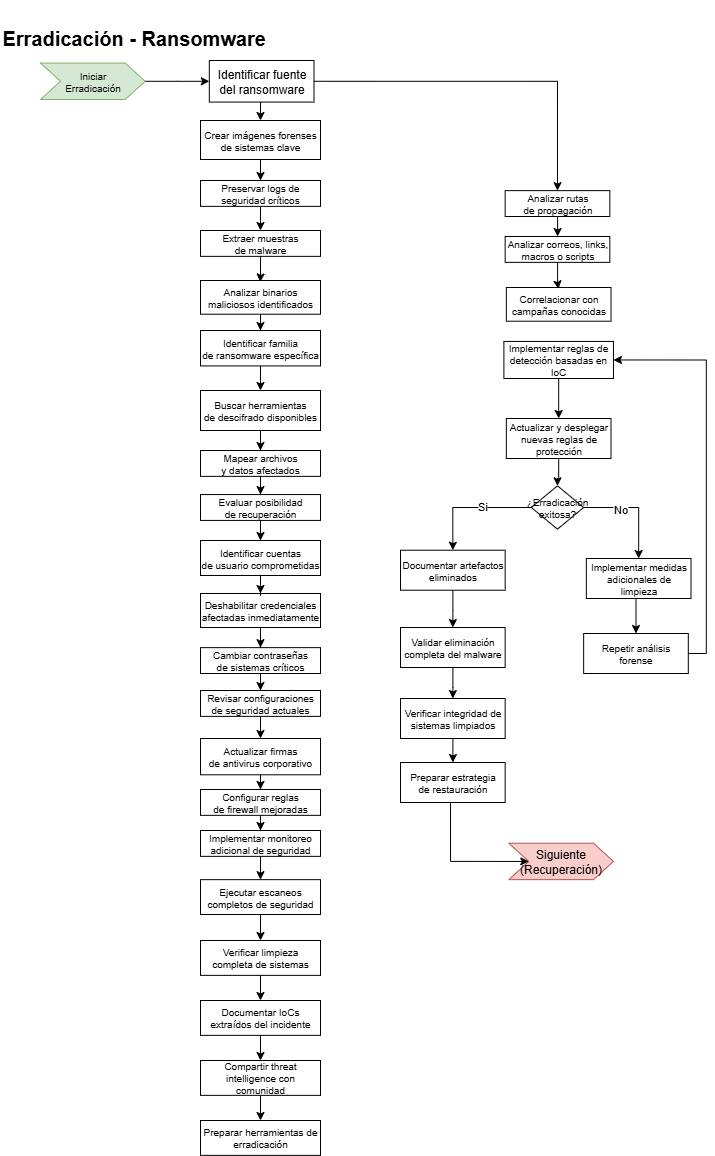

The diagram above was exported from draw.io. Its source (the exported page's mxGraphModel, read from the mxfile embedded in the PNG):
<mxGraphModel dx="1191" dy="617" grid="1" gridSize="10" guides="1" tooltips="1" connect="1" arrows="1" fold="1" page="1" pageScale="1" pageWidth="827" pageHeight="1169" math="0" shadow="0">
  <root>
    <mxCell id="0" />
    <mxCell id="1" parent="0" />
    <mxCell id="rC4SFHtQVeHaG266sxSN-1" value="&lt;h1&gt;&lt;font style=&quot;font-size: 20px;&quot;&gt;Erradicación - Ransomware&lt;/font&gt;&lt;/h1&gt;" style="text;whiteSpace=wrap;html=1;" parent="1" vertex="1">
      <mxGeometry width="369.63" height="50" as="geometry" />
    </mxCell>
    <mxCell id="rC4SFHtQVeHaG266sxSN-2" style="edgeStyle=orthogonalEdgeStyle;rounded=0;orthogonalLoop=1;jettySize=auto;html=1;fontSize=10;" parent="1" source="rC4SFHtQVeHaG266sxSN-3" target="rC4SFHtQVeHaG266sxSN-6" edge="1">
      <mxGeometry relative="1" as="geometry" />
    </mxCell>
    <mxCell id="rC4SFHtQVeHaG266sxSN-3" value="&lt;font&gt;Iniciar &lt;br&gt;Erradicación&lt;/font&gt;" style="shape=step;perimeter=stepPerimeter;whiteSpace=wrap;html=1;fixedSize=1;fontSize=10;fillColor=#d5e8d4;strokeColor=#82b366;" parent="1" vertex="1">
      <mxGeometry x="40" y="62.56000000000006" width="104.66311559667322" height="36.44397229238258" as="geometry" />
    </mxCell>
    <mxCell id="B5_pTmIHUYil4pDu1Okn-1" style="edgeStyle=orthogonalEdgeStyle;rounded=0;orthogonalLoop=1;jettySize=auto;html=1;exitX=0.5;exitY=1;exitDx=0;exitDy=0;entryX=0.5;entryY=0;entryDx=0;entryDy=0;" parent="1" source="rC4SFHtQVeHaG266sxSN-6" target="rC4SFHtQVeHaG266sxSN-26" edge="1">
      <mxGeometry relative="1" as="geometry" />
    </mxCell>
    <mxCell id="rC4SFHtQVeHaG266sxSN-6" value="&lt;span style=&quot;font-size: 12px;&quot;&gt;Identificar fuente&lt;/span&gt;&lt;br style=&quot;padding: 0px; margin: 0px; font-size: 12px;&quot;&gt;&lt;span style=&quot;font-size: 12px;&quot;&gt;del ransomware&lt;/span&gt;" style="whiteSpace=wrap;html=1;fontSize=10;" parent="1" vertex="1">
      <mxGeometry x="208.81999999999994" y="60" width="104.66" height="41.57" as="geometry" />
    </mxCell>
    <mxCell id="rC4SFHtQVeHaG266sxSN-20" style="edgeStyle=orthogonalEdgeStyle;rounded=0;orthogonalLoop=1;jettySize=auto;html=1;entryX=0;entryY=0.5;entryDx=0;entryDy=0;exitX=0;exitY=0.5;exitDx=0;exitDy=0;" parent="1" edge="1">
      <mxGeometry relative="1" as="geometry">
        <Array as="points">
          <mxPoint x="50" y="1043" />
          <mxPoint x="50" y="784" />
        </Array>
        <mxPoint x="210.78999999999996" y="783.9200000000001" as="targetPoint" />
      </mxGeometry>
    </mxCell>
    <mxCell id="rC4SFHtQVeHaG266sxSN-25" style="edgeStyle=orthogonalEdgeStyle;rounded=0;orthogonalLoop=1;jettySize=auto;html=1;entryX=0.5;entryY=0;entryDx=0;entryDy=0;" parent="1" source="rC4SFHtQVeHaG266sxSN-26" target="rC4SFHtQVeHaG266sxSN-28" edge="1">
      <mxGeometry relative="1" as="geometry" />
    </mxCell>
    <mxCell id="rC4SFHtQVeHaG266sxSN-26" value="Crear imágenes forenses de sistemas clave" style="whiteSpace=wrap;html=1;fontSize=10;" parent="1" vertex="1">
      <mxGeometry x="200" y="120" width="120" height="39" as="geometry" />
    </mxCell>
    <mxCell id="rC4SFHtQVeHaG266sxSN-27" style="edgeStyle=orthogonalEdgeStyle;rounded=0;orthogonalLoop=1;jettySize=auto;html=1;entryX=0.5;entryY=0;entryDx=0;entryDy=0;" parent="1" source="rC4SFHtQVeHaG266sxSN-28" target="rC4SFHtQVeHaG266sxSN-29" edge="1">
      <mxGeometry relative="1" as="geometry" />
    </mxCell>
    <mxCell id="rC4SFHtQVeHaG266sxSN-28" value="Preservar logs de&lt;br style=&quot;padding: 0px; margin: 0px;&quot;&gt;seguridad críticos" style="whiteSpace=wrap;html=1;fontSize=10;" parent="1" vertex="1">
      <mxGeometry x="200" y="180" width="120" height="25.86" as="geometry" />
    </mxCell>
    <mxCell id="rC4SFHtQVeHaG266sxSN-29" value="&lt;div&gt;Extraer muestras&lt;/div&gt;&lt;div&gt;de malware&lt;/div&gt;" style="whiteSpace=wrap;html=1;fontSize=10;" parent="1" vertex="1">
      <mxGeometry x="200" y="230" width="120" height="25.86" as="geometry" />
    </mxCell>
    <mxCell id="rC4SFHtQVeHaG266sxSN-30" style="edgeStyle=orthogonalEdgeStyle;rounded=0;orthogonalLoop=1;jettySize=auto;html=1;entryX=0.5;entryY=0;entryDx=0;entryDy=0;" parent="1" source="rC4SFHtQVeHaG266sxSN-31" target="rC4SFHtQVeHaG266sxSN-33" edge="1">
      <mxGeometry relative="1" as="geometry" />
    </mxCell>
    <mxCell id="rC4SFHtQVeHaG266sxSN-31" value="&lt;div&gt;Analizar binarios&lt;/div&gt;&lt;div&gt;maliciosos identificados&lt;/div&gt;" style="whiteSpace=wrap;html=1;fontSize=10;" parent="1" vertex="1">
      <mxGeometry x="200" y="280" width="120" height="33.71" as="geometry" />
    </mxCell>
    <mxCell id="rC4SFHtQVeHaG266sxSN-32" style="edgeStyle=orthogonalEdgeStyle;rounded=0;orthogonalLoop=1;jettySize=auto;html=1;entryX=0.5;entryY=0;entryDx=0;entryDy=0;" parent="1" source="rC4SFHtQVeHaG266sxSN-33" target="rC4SFHtQVeHaG266sxSN-35" edge="1">
      <mxGeometry relative="1" as="geometry" />
    </mxCell>
    <mxCell id="rC4SFHtQVeHaG266sxSN-33" value="&lt;div&gt;Identificar familia&lt;/div&gt;&lt;div&gt;de ransomware específica&lt;/div&gt;" style="whiteSpace=wrap;html=1;fontSize=10;" parent="1" vertex="1">
      <mxGeometry x="200" y="330" width="120" height="35.43" as="geometry" />
    </mxCell>
    <mxCell id="rC4SFHtQVeHaG266sxSN-34" style="edgeStyle=orthogonalEdgeStyle;rounded=0;orthogonalLoop=1;jettySize=auto;html=1;entryX=0.5;entryY=0;entryDx=0;entryDy=0;" parent="1" source="rC4SFHtQVeHaG266sxSN-35" target="rC4SFHtQVeHaG266sxSN-37" edge="1">
      <mxGeometry relative="1" as="geometry" />
    </mxCell>
    <mxCell id="rC4SFHtQVeHaG266sxSN-35" value="Buscar herramientas&lt;br style=&quot;padding: 0px; margin: 0px;&quot;&gt;de descifrado disponibles" style="whiteSpace=wrap;html=1;fontSize=10;" parent="1" vertex="1">
      <mxGeometry x="200" y="390" width="120" height="40" as="geometry" />
    </mxCell>
    <mxCell id="rC4SFHtQVeHaG266sxSN-36" style="edgeStyle=orthogonalEdgeStyle;rounded=0;orthogonalLoop=1;jettySize=auto;html=1;entryX=0.5;entryY=0;entryDx=0;entryDy=0;" parent="1" source="rC4SFHtQVeHaG266sxSN-37" target="rC4SFHtQVeHaG266sxSN-46" edge="1">
      <mxGeometry relative="1" as="geometry" />
    </mxCell>
    <mxCell id="rC4SFHtQVeHaG266sxSN-37" value="Mapear archivos&lt;br style=&quot;padding: 0px; margin: 0px;&quot;&gt;y datos afectados" style="whiteSpace=wrap;html=1;fontSize=10;" parent="1" vertex="1">
      <mxGeometry x="200" y="450" width="120" height="25.86" as="geometry" />
    </mxCell>
    <mxCell id="rC4SFHtQVeHaG266sxSN-38" style="edgeStyle=orthogonalEdgeStyle;rounded=0;orthogonalLoop=1;jettySize=auto;html=1;entryX=0.498;entryY=0.044;entryDx=0;entryDy=0;entryPerimeter=0;" parent="1" source="rC4SFHtQVeHaG266sxSN-29" target="rC4SFHtQVeHaG266sxSN-31" edge="1">
      <mxGeometry relative="1" as="geometry" />
    </mxCell>
    <mxCell id="rC4SFHtQVeHaG266sxSN-39" style="edgeStyle=orthogonalEdgeStyle;rounded=0;orthogonalLoop=1;jettySize=auto;html=1;entryX=0.5;entryY=0;entryDx=0;entryDy=0;" parent="1" source="rC4SFHtQVeHaG266sxSN-40" target="rC4SFHtQVeHaG266sxSN-77" edge="1">
      <mxGeometry relative="1" as="geometry" />
    </mxCell>
    <mxCell id="rC4SFHtQVeHaG266sxSN-40" value="&lt;div&gt;Cambiar contraseñas&lt;/div&gt;&lt;div&gt;de sistemas críticos&lt;/div&gt;" style="whiteSpace=wrap;html=1;fontSize=10;" parent="1" vertex="1">
      <mxGeometry x="200" y="647.14" width="120" height="25.86" as="geometry" />
    </mxCell>
    <mxCell id="rC4SFHtQVeHaG266sxSN-41" style="edgeStyle=orthogonalEdgeStyle;rounded=0;orthogonalLoop=1;jettySize=auto;html=1;entryX=0.5;entryY=0;entryDx=0;entryDy=0;" parent="1" source="rC4SFHtQVeHaG266sxSN-42" target="rC4SFHtQVeHaG266sxSN-40" edge="1">
      <mxGeometry relative="1" as="geometry" />
    </mxCell>
    <mxCell id="rC4SFHtQVeHaG266sxSN-42" value="&lt;div&gt;Deshabilitar credenciales&lt;/div&gt;&lt;div&gt;afectadas inmediatamente&lt;/div&gt;" style="whiteSpace=wrap;html=1;fontSize=10;" parent="1" vertex="1">
      <mxGeometry x="200" y="592.99" width="120" height="34.01" as="geometry" />
    </mxCell>
    <mxCell id="-MVvS5XaQWcT3KtNj3Ij-33" style="edgeStyle=orthogonalEdgeStyle;rounded=0;orthogonalLoop=1;jettySize=auto;html=1;entryX=0.5;entryY=0;entryDx=0;entryDy=0;" parent="1" source="rC4SFHtQVeHaG266sxSN-44" target="rC4SFHtQVeHaG266sxSN-42" edge="1">
      <mxGeometry relative="1" as="geometry" />
    </mxCell>
    <mxCell id="rC4SFHtQVeHaG266sxSN-44" value="Identificar cuentas&lt;br style=&quot;padding: 0px; margin: 0px;&quot;&gt;de usuario comprometidas" style="whiteSpace=wrap;html=1;fontSize=10;" parent="1" vertex="1">
      <mxGeometry x="200" y="540" width="120" height="35" as="geometry" />
    </mxCell>
    <mxCell id="-MVvS5XaQWcT3KtNj3Ij-32" style="edgeStyle=orthogonalEdgeStyle;rounded=0;orthogonalLoop=1;jettySize=auto;html=1;entryX=0.5;entryY=0;entryDx=0;entryDy=0;" parent="1" source="rC4SFHtQVeHaG266sxSN-46" target="rC4SFHtQVeHaG266sxSN-44" edge="1">
      <mxGeometry relative="1" as="geometry" />
    </mxCell>
    <mxCell id="rC4SFHtQVeHaG266sxSN-46" value="Evaluar posibilidad&lt;br style=&quot;padding: 0px; margin: 0px;&quot;&gt;de recuperación" style="whiteSpace=wrap;html=1;fontSize=10;" parent="1" vertex="1">
      <mxGeometry x="200" y="494.06" width="120" height="25.86" as="geometry" />
    </mxCell>
    <mxCell id="rC4SFHtQVeHaG266sxSN-47" value="&lt;span style=&quot;font-size: 12px;&quot;&gt;Siguiente (Recuperación)&lt;/span&gt;" style="shape=step;perimeter=stepPerimeter;whiteSpace=wrap;html=1;fixedSize=1;fontSize=10;fillColor=#f8cecc;strokeColor=#b85450;" parent="1" vertex="1">
      <mxGeometry x="508.3" y="842.7099999999998" width="104.66311559667322" height="36.44397229238258" as="geometry" />
    </mxCell>
    <mxCell id="rC4SFHtQVeHaG266sxSN-76" style="edgeStyle=orthogonalEdgeStyle;rounded=0;orthogonalLoop=1;jettySize=auto;html=1;entryX=0.5;entryY=0;entryDx=0;entryDy=0;" parent="1" source="rC4SFHtQVeHaG266sxSN-77" target="rC4SFHtQVeHaG266sxSN-79" edge="1">
      <mxGeometry relative="1" as="geometry" />
    </mxCell>
    <mxCell id="rC4SFHtQVeHaG266sxSN-77" value="Revisar configuraciones&lt;br style=&quot;padding: 0px; margin: 0px;&quot;&gt;de seguridad actuales" style="whiteSpace=wrap;html=1;fontSize=10;" parent="1" vertex="1">
      <mxGeometry x="200" y="690" width="120" height="25.86" as="geometry" />
    </mxCell>
    <mxCell id="rC4SFHtQVeHaG266sxSN-78" style="edgeStyle=orthogonalEdgeStyle;rounded=0;orthogonalLoop=1;jettySize=auto;html=1;" parent="1" source="rC4SFHtQVeHaG266sxSN-79" target="rC4SFHtQVeHaG266sxSN-81" edge="1">
      <mxGeometry relative="1" as="geometry" />
    </mxCell>
    <mxCell id="rC4SFHtQVeHaG266sxSN-79" value="Actualizar firmas&lt;br style=&quot;padding: 0px; margin: 0px;&quot;&gt;de antivirus corporativo" style="whiteSpace=wrap;html=1;fontSize=10;" parent="1" vertex="1">
      <mxGeometry x="200" y="738" width="120" height="36.29" as="geometry" />
    </mxCell>
    <mxCell id="rC4SFHtQVeHaG266sxSN-80" style="edgeStyle=orthogonalEdgeStyle;rounded=0;orthogonalLoop=1;jettySize=auto;html=1;entryX=0.5;entryY=0;entryDx=0;entryDy=0;" parent="1" source="rC4SFHtQVeHaG266sxSN-81" target="rC4SFHtQVeHaG266sxSN-83" edge="1">
      <mxGeometry relative="1" as="geometry" />
    </mxCell>
    <mxCell id="rC4SFHtQVeHaG266sxSN-81" value="Configurar reglas&lt;br style=&quot;padding: 0px; margin: 0px;&quot;&gt;de firewall mejoradas" style="whiteSpace=wrap;html=1;fontSize=10;" parent="1" vertex="1">
      <mxGeometry x="200" y="788.98" width="120" height="25.86" as="geometry" />
    </mxCell>
    <mxCell id="rC4SFHtQVeHaG266sxSN-82" style="edgeStyle=orthogonalEdgeStyle;rounded=0;orthogonalLoop=1;jettySize=auto;html=1;entryX=0.5;entryY=0;entryDx=0;entryDy=0;" parent="1" source="rC4SFHtQVeHaG266sxSN-83" target="rC4SFHtQVeHaG266sxSN-85" edge="1">
      <mxGeometry relative="1" as="geometry" />
    </mxCell>
    <mxCell id="rC4SFHtQVeHaG266sxSN-83" value="Implementar monitoreo&lt;br style=&quot;padding: 0px; margin: 0px;&quot;&gt;adicional de seguridad" style="whiteSpace=wrap;html=1;fontSize=10;" parent="1" vertex="1">
      <mxGeometry x="200" y="830" width="120" height="25.86" as="geometry" />
    </mxCell>
    <mxCell id="rC4SFHtQVeHaG266sxSN-84" style="edgeStyle=orthogonalEdgeStyle;rounded=0;orthogonalLoop=1;jettySize=auto;html=1;entryX=0.5;entryY=0;entryDx=0;entryDy=0;" parent="1" source="rC4SFHtQVeHaG266sxSN-85" target="rC4SFHtQVeHaG266sxSN-87" edge="1">
      <mxGeometry relative="1" as="geometry" />
    </mxCell>
    <mxCell id="rC4SFHtQVeHaG266sxSN-85" value="&lt;div&gt;Ejecutar escaneos&lt;/div&gt;&lt;div&gt;completos de seguridad&lt;/div&gt;" style="whiteSpace=wrap;html=1;fontSize=10;" parent="1" vertex="1">
      <mxGeometry x="200" y="879.1500000000001" width="120" height="34.86" as="geometry" />
    </mxCell>
    <mxCell id="rC4SFHtQVeHaG266sxSN-86" style="edgeStyle=orthogonalEdgeStyle;rounded=0;orthogonalLoop=1;jettySize=auto;html=1;entryX=0.5;entryY=0;entryDx=0;entryDy=0;" parent="1" source="rC4SFHtQVeHaG266sxSN-87" target="rC4SFHtQVeHaG266sxSN-88" edge="1">
      <mxGeometry relative="1" as="geometry" />
    </mxCell>
    <mxCell id="rC4SFHtQVeHaG266sxSN-87" value="&lt;div&gt;Verificar limpieza&lt;/div&gt;&lt;div&gt;completa de sistemas&lt;/div&gt;" style="whiteSpace=wrap;html=1;fontSize=10;" parent="1" vertex="1">
      <mxGeometry x="200" y="940" width="120" height="34.86" as="geometry" />
    </mxCell>
    <mxCell id="-MVvS5XaQWcT3KtNj3Ij-34" style="edgeStyle=orthogonalEdgeStyle;rounded=0;orthogonalLoop=1;jettySize=auto;html=1;entryX=0.5;entryY=0;entryDx=0;entryDy=0;" parent="1" source="rC4SFHtQVeHaG266sxSN-88" target="rC4SFHtQVeHaG266sxSN-90" edge="1">
      <mxGeometry relative="1" as="geometry" />
    </mxCell>
    <mxCell id="rC4SFHtQVeHaG266sxSN-88" value="&lt;div&gt;Documentar IoCs&lt;/div&gt;&lt;div&gt;extraídos del incidente&lt;/div&gt;" style="whiteSpace=wrap;html=1;fontSize=10;" parent="1" vertex="1">
      <mxGeometry x="200" y="1000" width="120" height="34.86" as="geometry" />
    </mxCell>
    <mxCell id="rC4SFHtQVeHaG266sxSN-89" style="edgeStyle=orthogonalEdgeStyle;rounded=0;orthogonalLoop=1;jettySize=auto;html=1;entryX=0.5;entryY=0;entryDx=0;entryDy=0;" parent="1" source="rC4SFHtQVeHaG266sxSN-90" target="rC4SFHtQVeHaG266sxSN-92" edge="1">
      <mxGeometry relative="1" as="geometry" />
    </mxCell>
    <mxCell id="rC4SFHtQVeHaG266sxSN-90" value="&lt;div&gt;Compartir threat&lt;/div&gt;&lt;div&gt;intelligence con comunidad&lt;/div&gt;" style="whiteSpace=wrap;html=1;fontSize=10;" parent="1" vertex="1">
      <mxGeometry x="200" y="1060" width="120" height="34.86" as="geometry" />
    </mxCell>
    <mxCell id="rC4SFHtQVeHaG266sxSN-92" value="Preparar herramientas de erradicación" style="whiteSpace=wrap;html=1;fontSize=10;" parent="1" vertex="1">
      <mxGeometry x="200" y="1120" width="120" height="34.86" as="geometry" />
    </mxCell>
    <mxCell id="PX2uUEDTQ6UvmSK724RT-3" style="edgeStyle=orthogonalEdgeStyle;rounded=0;orthogonalLoop=1;jettySize=auto;html=1;entryX=1;entryY=0.5;entryDx=0;entryDy=0;" parent="1" edge="1">
      <mxGeometry relative="1" as="geometry">
        <mxPoint x="317.1199999999999" y="311.46500000000015" as="targetPoint" />
        <Array as="points">
          <mxPoint x="410" y="605" />
          <mxPoint x="410" y="312" />
        </Array>
      </mxGeometry>
    </mxCell>
    <mxCell id="-MVvS5XaQWcT3KtNj3Ij-4" style="edgeStyle=orthogonalEdgeStyle;rounded=0;orthogonalLoop=1;jettySize=auto;html=1;entryX=0.5;entryY=0;entryDx=0;entryDy=0;exitX=1;exitY=0.5;exitDx=0;exitDy=0;" parent="1" source="rC4SFHtQVeHaG266sxSN-6" target="-MVvS5XaQWcT3KtNj3Ij-6" edge="1">
      <mxGeometry relative="1" as="geometry">
        <mxPoint x="556.84" y="150" as="sourcePoint" />
      </mxGeometry>
    </mxCell>
    <mxCell id="-MVvS5XaQWcT3KtNj3Ij-5" style="edgeStyle=orthogonalEdgeStyle;rounded=0;orthogonalLoop=1;jettySize=auto;html=1;entryX=0.5;entryY=0;entryDx=0;entryDy=0;" parent="1" source="-MVvS5XaQWcT3KtNj3Ij-6" target="-MVvS5XaQWcT3KtNj3Ij-7" edge="1">
      <mxGeometry relative="1" as="geometry" />
    </mxCell>
    <mxCell id="-MVvS5XaQWcT3KtNj3Ij-6" value="Analizar rutas&lt;br style=&quot;padding: 0px; margin: 0px;&quot;&gt;de propagación" style="whiteSpace=wrap;html=1;fontSize=10;" parent="1" vertex="1">
      <mxGeometry x="504.6600000000001" y="190.13999999999993" width="104.66311559667322" height="25.863911803921997" as="geometry" />
    </mxCell>
    <mxCell id="-MVvS5XaQWcT3KtNj3Ij-7" value="Analizar correos, links,&lt;br style=&quot;padding: 0px; margin: 0px;&quot;&gt;macros o scripts" style="whiteSpace=wrap;html=1;fontSize=10;" parent="1" vertex="1">
      <mxGeometry x="504.6600000000001" y="235.99999999999994" width="104.66311559667322" height="25.863911803921997" as="geometry" />
    </mxCell>
    <mxCell id="-MVvS5XaQWcT3KtNj3Ij-8" value="Correlacionar con&lt;br style=&quot;padding: 0px; margin: 0px;&quot;&gt;campañas conocidas" style="whiteSpace=wrap;html=1;fontSize=10;" parent="1" vertex="1">
      <mxGeometry x="505.84000000000015" y="287" width="104.66" height="33.71" as="geometry" />
    </mxCell>
    <mxCell id="-MVvS5XaQWcT3KtNj3Ij-9" style="edgeStyle=orthogonalEdgeStyle;rounded=0;orthogonalLoop=1;jettySize=auto;html=1;entryX=0.5;entryY=0;entryDx=0;entryDy=0;" parent="1" source="-MVvS5XaQWcT3KtNj3Ij-10" target="-MVvS5XaQWcT3KtNj3Ij-13" edge="1">
      <mxGeometry relative="1" as="geometry" />
    </mxCell>
    <mxCell id="-MVvS5XaQWcT3KtNj3Ij-10" value="Implementar reglas de&lt;br style=&quot;padding: 0px; margin: 0px;&quot;&gt;detección basadas en IoC" style="whiteSpace=wrap;html=1;fontSize=10;" parent="1" vertex="1">
      <mxGeometry x="503.3900000000001" y="340.93" width="109.57" height="37.07" as="geometry" />
    </mxCell>
    <mxCell id="-MVvS5XaQWcT3KtNj3Ij-11" style="edgeStyle=orthogonalEdgeStyle;rounded=0;orthogonalLoop=1;jettySize=auto;html=1;entryX=0.498;entryY=0.044;entryDx=0;entryDy=0;entryPerimeter=0;" parent="1" source="-MVvS5XaQWcT3KtNj3Ij-7" target="-MVvS5XaQWcT3KtNj3Ij-8" edge="1">
      <mxGeometry relative="1" as="geometry" />
    </mxCell>
    <mxCell id="-MVvS5XaQWcT3KtNj3Ij-12" style="edgeStyle=orthogonalEdgeStyle;rounded=0;orthogonalLoop=1;jettySize=auto;html=1;entryX=0.5;entryY=0;entryDx=0;entryDy=0;" parent="1" source="-MVvS5XaQWcT3KtNj3Ij-13" target="-MVvS5XaQWcT3KtNj3Ij-18" edge="1">
      <mxGeometry relative="1" as="geometry" />
    </mxCell>
    <mxCell id="-MVvS5XaQWcT3KtNj3Ij-13" value="Actualizar y desplegar&lt;br style=&quot;padding: 0px; margin: 0px;&quot;&gt;nuevas reglas de protección" style="whiteSpace=wrap;html=1;fontSize=10;" parent="1" vertex="1">
      <mxGeometry x="505.84000000000003" y="418" width="104.66" height="40" as="geometry" />
    </mxCell>
    <mxCell id="-MVvS5XaQWcT3KtNj3Ij-14" style="edgeStyle=orthogonalEdgeStyle;rounded=0;orthogonalLoop=1;jettySize=auto;html=1;entryX=0.5;entryY=0;entryDx=0;entryDy=0;" parent="1" source="-MVvS5XaQWcT3KtNj3Ij-18" target="-MVvS5XaQWcT3KtNj3Ij-24" edge="1">
      <mxGeometry relative="1" as="geometry">
        <mxPoint x="445.84000000000003" y="548" as="targetPoint" />
      </mxGeometry>
    </mxCell>
    <mxCell id="-MVvS5XaQWcT3KtNj3Ij-15" value="Si" style="edgeLabel;html=1;align=center;verticalAlign=middle;resizable=0;points=[];" parent="-MVvS5XaQWcT3KtNj3Ij-14" vertex="1" connectable="0">
      <mxGeometry x="-0.1911" y="-2" relative="1" as="geometry">
        <mxPoint as="offset" />
      </mxGeometry>
    </mxCell>
    <mxCell id="-MVvS5XaQWcT3KtNj3Ij-16" style="edgeStyle=orthogonalEdgeStyle;rounded=0;orthogonalLoop=1;jettySize=auto;html=1;entryX=0.5;entryY=0;entryDx=0;entryDy=0;" parent="1" source="-MVvS5XaQWcT3KtNj3Ij-18" target="-MVvS5XaQWcT3KtNj3Ij-20" edge="1">
      <mxGeometry relative="1" as="geometry">
        <mxPoint x="655.84" y="548" as="targetPoint" />
      </mxGeometry>
    </mxCell>
    <mxCell id="-MVvS5XaQWcT3KtNj3Ij-17" value="No" style="edgeLabel;html=1;align=center;verticalAlign=middle;resizable=0;points=[];" parent="-MVvS5XaQWcT3KtNj3Ij-16" vertex="1" connectable="0">
      <mxGeometry x="-0.3197" y="-1" relative="1" as="geometry">
        <mxPoint as="offset" />
      </mxGeometry>
    </mxCell>
    <mxCell id="-MVvS5XaQWcT3KtNj3Ij-18" value="¿Erradicación&lt;br style=&quot;padding: 0px; margin: 0px;&quot;&gt;exitosa?" style="rhombus;whiteSpace=wrap;html=1;fontSize=10;" parent="1" vertex="1">
      <mxGeometry x="530.82" y="485.30999999999995" width="52.33155779833661" height="43.35396589664929" as="geometry" />
    </mxCell>
    <mxCell id="-MVvS5XaQWcT3KtNj3Ij-19" style="edgeStyle=orthogonalEdgeStyle;rounded=0;orthogonalLoop=1;jettySize=auto;html=1;exitX=0.5;exitY=1;exitDx=0;exitDy=0;entryX=0.5;entryY=0;entryDx=0;entryDy=0;" parent="1" source="-MVvS5XaQWcT3KtNj3Ij-20" target="-MVvS5XaQWcT3KtNj3Ij-22" edge="1">
      <mxGeometry relative="1" as="geometry" />
    </mxCell>
    <mxCell id="-MVvS5XaQWcT3KtNj3Ij-20" value="Implementar medidas&lt;br style=&quot;padding: 0px; margin: 0px;&quot;&gt;adicionales de limpieza" style="whiteSpace=wrap;html=1;fontSize=10;" parent="1" vertex="1">
      <mxGeometry x="585.84" y="558" width="104.66" height="40" as="geometry" />
    </mxCell>
    <mxCell id="-MVvS5XaQWcT3KtNj3Ij-21" style="edgeStyle=orthogonalEdgeStyle;rounded=0;orthogonalLoop=1;jettySize=auto;html=1;entryX=1;entryY=0.5;entryDx=0;entryDy=0;" parent="1" source="-MVvS5XaQWcT3KtNj3Ij-22" target="-MVvS5XaQWcT3KtNj3Ij-10" edge="1">
      <mxGeometry relative="1" as="geometry">
        <mxPoint x="635.4799999999999" y="700.56" as="targetPoint" />
        <Array as="points">
          <mxPoint x="705.84" y="653" />
          <mxPoint x="705.84" y="360" />
        </Array>
      </mxGeometry>
    </mxCell>
    <mxCell id="-MVvS5XaQWcT3KtNj3Ij-22" value="Repetir análisis&lt;br style=&quot;padding: 0px; margin: 0px;&quot;&gt;forense" style="whiteSpace=wrap;html=1;fontSize=10;" parent="1" vertex="1">
      <mxGeometry x="583.1500000000001" y="633" width="104.66" height="40" as="geometry" />
    </mxCell>
    <mxCell id="-MVvS5XaQWcT3KtNj3Ij-23" style="edgeStyle=orthogonalEdgeStyle;rounded=0;orthogonalLoop=1;jettySize=auto;html=1;entryX=0.5;entryY=0;entryDx=0;entryDy=0;" parent="1" source="-MVvS5XaQWcT3KtNj3Ij-24" target="-MVvS5XaQWcT3KtNj3Ij-26" edge="1">
      <mxGeometry relative="1" as="geometry" />
    </mxCell>
    <mxCell id="-MVvS5XaQWcT3KtNj3Ij-24" value="Documentar artefactos&lt;br style=&quot;padding: 0px; margin: 0px;&quot;&gt;eliminados" style="whiteSpace=wrap;html=1;fontSize=10;" parent="1" vertex="1">
      <mxGeometry x="400" y="549.72" width="104.66" height="40" as="geometry" />
    </mxCell>
    <mxCell id="-MVvS5XaQWcT3KtNj3Ij-25" style="edgeStyle=orthogonalEdgeStyle;rounded=0;orthogonalLoop=1;jettySize=auto;html=1;entryX=0.5;entryY=0;entryDx=0;entryDy=0;" parent="1" source="-MVvS5XaQWcT3KtNj3Ij-26" target="-MVvS5XaQWcT3KtNj3Ij-28" edge="1">
      <mxGeometry relative="1" as="geometry" />
    </mxCell>
    <mxCell id="-MVvS5XaQWcT3KtNj3Ij-26" value="Validar eliminación&lt;br style=&quot;padding: 0px; margin: 0px;&quot;&gt;completa del malware" style="whiteSpace=wrap;html=1;fontSize=10;" parent="1" vertex="1">
      <mxGeometry x="400" y="627" width="104.66" height="40" as="geometry" />
    </mxCell>
    <mxCell id="-MVvS5XaQWcT3KtNj3Ij-27" style="edgeStyle=orthogonalEdgeStyle;rounded=0;orthogonalLoop=1;jettySize=auto;html=1;entryX=0.5;entryY=0;entryDx=0;entryDy=0;" parent="1" source="-MVvS5XaQWcT3KtNj3Ij-28" target="-MVvS5XaQWcT3KtNj3Ij-29" edge="1">
      <mxGeometry relative="1" as="geometry" />
    </mxCell>
    <mxCell id="-MVvS5XaQWcT3KtNj3Ij-28" value="Verificar integridad de&lt;br style=&quot;padding: 0px; margin: 0px;&quot;&gt;sistemas limpiados" style="whiteSpace=wrap;html=1;fontSize=10;" parent="1" vertex="1">
      <mxGeometry x="400" y="698" width="104.66" height="40" as="geometry" />
    </mxCell>
    <mxCell id="-MVvS5XaQWcT3KtNj3Ij-31" style="edgeStyle=orthogonalEdgeStyle;rounded=0;orthogonalLoop=1;jettySize=auto;html=1;entryX=0;entryY=0.5;entryDx=0;entryDy=0;" parent="1" source="-MVvS5XaQWcT3KtNj3Ij-29" target="rC4SFHtQVeHaG266sxSN-47" edge="1">
      <mxGeometry relative="1" as="geometry">
        <Array as="points">
          <mxPoint x="450" y="861" />
        </Array>
      </mxGeometry>
    </mxCell>
    <mxCell id="-MVvS5XaQWcT3KtNj3Ij-29" value="Preparar estrategia&lt;br style=&quot;padding: 0px; margin: 0px;&quot;&gt;de restauración" style="whiteSpace=wrap;html=1;fontSize=10;" parent="1" vertex="1">
      <mxGeometry x="400" y="762" width="104.66" height="40" as="geometry" />
    </mxCell>
  </root>
</mxGraphModel>